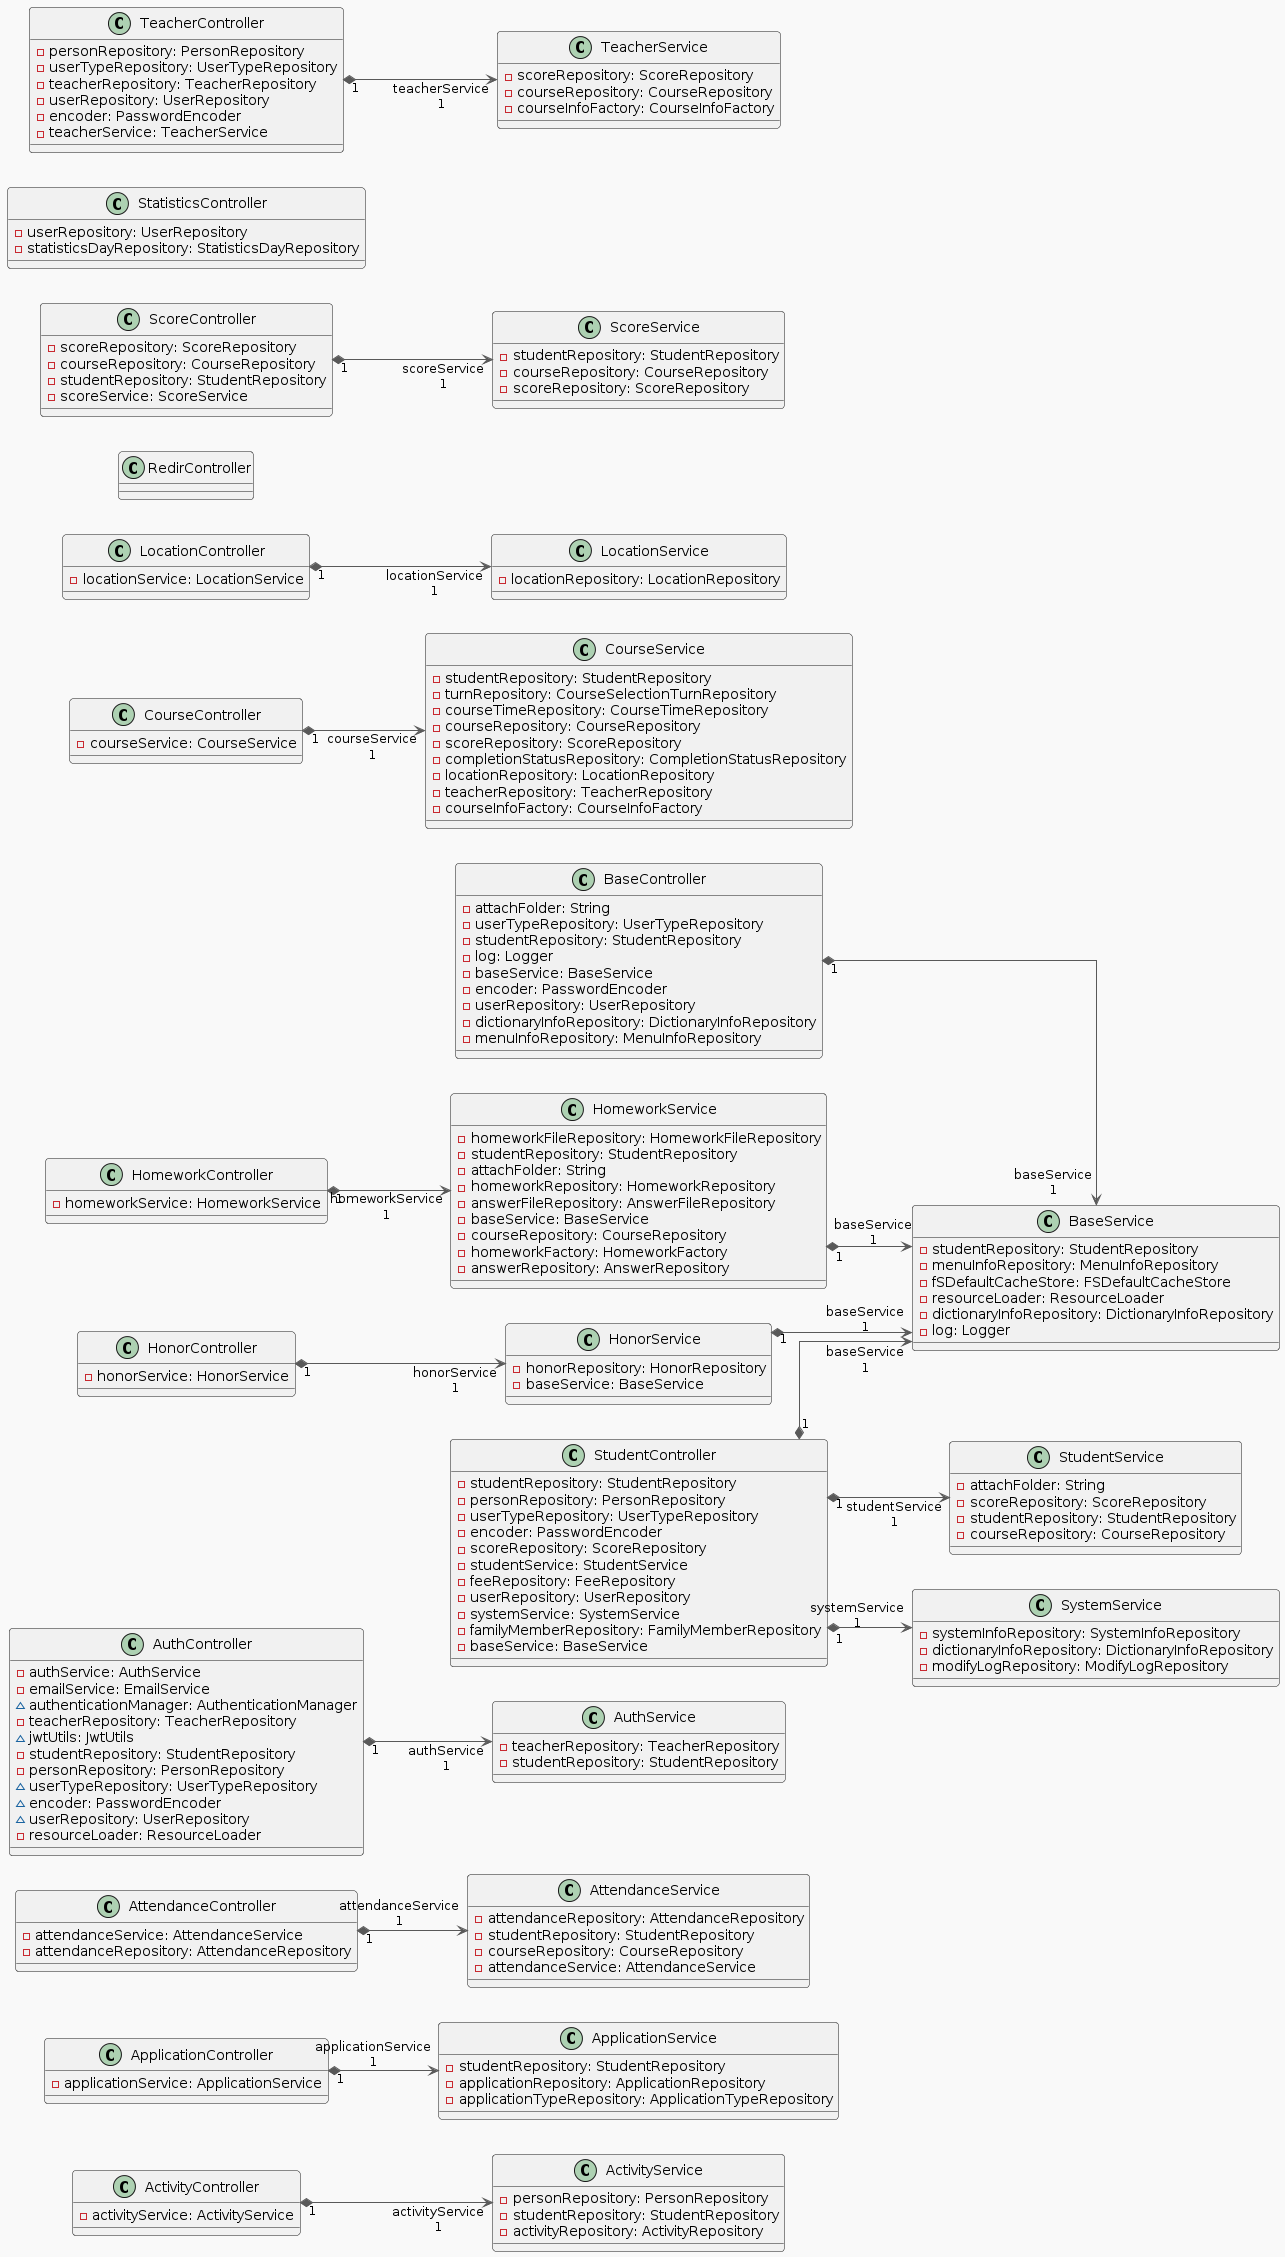

The diagram above was rendered by PlantUML. Its source (embedded in the PNG):
@startuml
!theme mars
left to right direction
skinparam linetype ortho

class ActivityController {
  - activityService: ActivityService
}
class ActivityService {
  - personRepository: PersonRepository
  - studentRepository: StudentRepository
  - activityRepository: ActivityRepository
}
class ApplicationController {
  - applicationService: ApplicationService
}
class ApplicationService {
  - studentRepository: StudentRepository
  - applicationRepository: ApplicationRepository
  - applicationTypeRepository: ApplicationTypeRepository
}
class AttendanceController {
  - attendanceService: AttendanceService
  - attendanceRepository: AttendanceRepository
}
class AttendanceService {
  - attendanceRepository: AttendanceRepository
  - studentRepository: StudentRepository
  - courseRepository: CourseRepository
  - attendanceService: AttendanceService
}
class AuthController {
  - authService: AuthService
  - emailService: EmailService
  ~ authenticationManager: AuthenticationManager
  - teacherRepository: TeacherRepository
  ~ jwtUtils: JwtUtils
  - studentRepository: StudentRepository
  - personRepository: PersonRepository
  ~ userTypeRepository: UserTypeRepository
  ~ encoder: PasswordEncoder
  ~ userRepository: UserRepository
  - resourceLoader: ResourceLoader
}
class AuthService {
  - teacherRepository: TeacherRepository
  - studentRepository: StudentRepository
}
class BaseController {
  - attachFolder: String
  - userTypeRepository: UserTypeRepository
  - studentRepository: StudentRepository
  - log: Logger
  - baseService: BaseService
  - encoder: PasswordEncoder
  - userRepository: UserRepository
  - dictionaryInfoRepository: DictionaryInfoRepository
  - menuInfoRepository: MenuInfoRepository
}
class BaseService {
  - studentRepository: StudentRepository
  - menuInfoRepository: MenuInfoRepository
  - fSDefaultCacheStore: FSDefaultCacheStore
  - resourceLoader: ResourceLoader
  - dictionaryInfoRepository: DictionaryInfoRepository
  - log: Logger
}
class CourseController {
  - courseService: CourseService
}
class CourseService {
  - studentRepository: StudentRepository
  - turnRepository: CourseSelectionTurnRepository
  - courseTimeRepository: CourseTimeRepository
  - courseRepository: CourseRepository
  - scoreRepository: ScoreRepository
  - completionStatusRepository: CompletionStatusRepository
  - locationRepository: LocationRepository
  - teacherRepository: TeacherRepository
  - courseInfoFactory: CourseInfoFactory
}
class HomeworkController {
  - homeworkService: HomeworkService
}
class HomeworkService {
  - homeworkFileRepository: HomeworkFileRepository
  - studentRepository: StudentRepository
  - attachFolder: String
  - homeworkRepository: HomeworkRepository
  - answerFileRepository: AnswerFileRepository
  - baseService: BaseService
  - courseRepository: CourseRepository
  - homeworkFactory: HomeworkFactory
  - answerRepository: AnswerRepository
}
class HonorController {
  - honorService: HonorService
}
class HonorService {
  - honorRepository: HonorRepository
  - baseService: BaseService
}
class LocationController {
  - locationService: LocationService
}
class LocationService {
  - locationRepository: LocationRepository
}
class RedirController
class ScoreController {
  - scoreRepository: ScoreRepository
  - courseRepository: CourseRepository
  - studentRepository: StudentRepository
  - scoreService: ScoreService
}
class ScoreService {
  - studentRepository: StudentRepository
  - courseRepository: CourseRepository
  - scoreRepository: ScoreRepository
}
class StatisticsController {
  - userRepository: UserRepository
  - statisticsDayRepository: StatisticsDayRepository
}
class StudentController {
  - studentRepository: StudentRepository
  - personRepository: PersonRepository
  - userTypeRepository: UserTypeRepository
  - encoder: PasswordEncoder
  - scoreRepository: ScoreRepository
  - studentService: StudentService
  - feeRepository: FeeRepository
  - userRepository: UserRepository
  - systemService: SystemService
  - familyMemberRepository: FamilyMemberRepository
  - baseService: BaseService
}
class StudentService {
  - attachFolder: String
  - scoreRepository: ScoreRepository
  - studentRepository: StudentRepository
  - courseRepository: CourseRepository
}
class SystemService {
  - systemInfoRepository: SystemInfoRepository
  - dictionaryInfoRepository: DictionaryInfoRepository
  - modifyLogRepository: ModifyLogRepository
}
class TeacherController {
  - personRepository: PersonRepository
  - userTypeRepository: UserTypeRepository
  - teacherRepository: TeacherRepository
  - userRepository: UserRepository
  - encoder: PasswordEncoder
  - teacherService: TeacherService
}
class TeacherService {
  - scoreRepository: ScoreRepository
  - courseRepository: CourseRepository
  - courseInfoFactory: CourseInfoFactory
}

ActivityController    "1" *-[#595959,plain]-> "activityService\n1" ActivityService       
ApplicationController "1" *-[#595959,plain]-> "applicationService\n1" ApplicationService    
AttendanceController  "1" *-[#595959,plain]-> "attendanceService\n1" AttendanceService     
AuthController        "1" *-[#595959,plain]-> "authService\n1" AuthService           
BaseController        "1" *-[#595959,plain]-> "baseService\n1" BaseService           
CourseController      "1" *-[#595959,plain]-> "courseService\n1" CourseService         
HomeworkController    "1" *-[#595959,plain]-> "homeworkService\n1" HomeworkService       
HomeworkService       "1" *-[#595959,plain]-> "baseService\n1" BaseService           
HonorController       "1" *-[#595959,plain]-> "honorService\n1" HonorService          
HonorService          "1" *-[#595959,plain]-> "baseService\n1" BaseService           
LocationController    "1" *-[#595959,plain]-> "locationService\n1" LocationService       
ScoreController       "1" *-[#595959,plain]-> "scoreService\n1" ScoreService          
StudentController     "1" *-[#595959,plain]-> "baseService\n1" BaseService           
StudentController     "1" *-[#595959,plain]-> "studentService\n1" StudentService        
StudentController     "1" *-[#595959,plain]-> "systemService\n1" SystemService         
TeacherController     "1" *-[#595959,plain]-> "teacherService\n1" TeacherService
@enduml